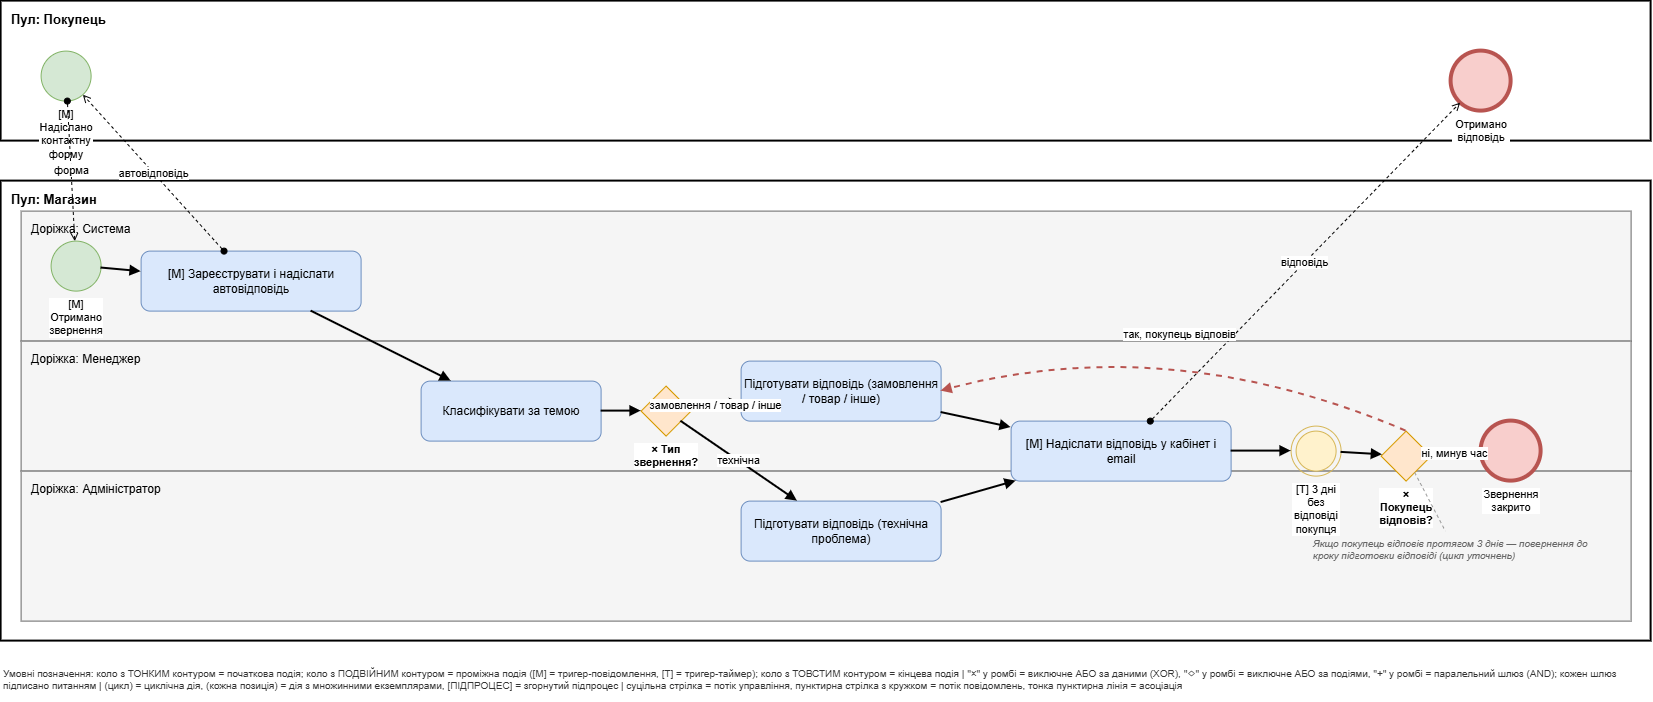

The diagram above was exported from draw.io. Its source (the exported page's mxGraphModel, read from the mxfile embedded in the PNG):
<mxGraphModel dx="1700" dy="1040" grid="1" gridSize="10" guides="1" tooltips="1" connect="1" arrows="1" fold="1" page="1" pageScale="1" pageWidth="2000" pageHeight="1400" math="0" shadow="0">
  <root>
    <mxCell id="0" />
    <mxCell id="1" parent="0" />
    <mxCell id="d3c1" parent="1" style="rounded=0;whiteSpace=wrap;html=1;fillColor=none;verticalAlign=top;align=left;fontStyle=1;fontSize=13;spacingLeft=8;spacingTop=4;dashed=0;strokeWidth=2;" value="Пул: Покупець" vertex="1">
      <mxGeometry height="140" width="1650" x="40" y="40" as="geometry" />
    </mxCell>
    <mxCell id="d3c2" parent="1" style="ellipse;whiteSpace=wrap;html=1;strokeWidth=1;fillColor=#d5e8d4;strokeColor=#82b366;verticalLabelPosition=bottom;verticalAlign=top;labelBackgroundColor=#ffffff;fontSize=11;" value="[M] Надіслано контактну форму" vertex="1">
      <mxGeometry height="50" width="50" x="80" y="90" as="geometry" />
    </mxCell>
    <mxCell id="d3c3" parent="1" style="ellipse;whiteSpace=wrap;html=1;strokeWidth=4;fillColor=#f8cecc;strokeColor=#b85450;verticalLabelPosition=bottom;verticalAlign=top;labelBackgroundColor=#ffffff;fontSize=11;" value="Отримано відповідь" vertex="1">
      <mxGeometry height="60" width="60" x="1490" y="90" as="geometry" />
    </mxCell>
    <mxCell id="d3c4" parent="1" style="rounded=0;whiteSpace=wrap;html=1;fillColor=none;verticalAlign=top;align=left;fontStyle=1;fontSize=13;spacingLeft=8;spacingTop=4;dashed=0;strokeWidth=2;" value="Пул: Магазин" vertex="1">
      <mxGeometry height="460" width="1650" x="40" y="220" as="geometry" />
    </mxCell>
    <mxCell id="d3c5" parent="1" style="rounded=0;whiteSpace=wrap;html=1;fillColor=#F5F5F5;verticalAlign=top;align=left;fontStyle=0;fontSize=12;spacingLeft=8;spacingTop=4;strokeColor=#666666;" value="Доріжка: Система" vertex="1">
      <mxGeometry height="130" width="1610" x="60" y="250" as="geometry" />
    </mxCell>
    <mxCell id="d3c6" parent="1" style="rounded=0;whiteSpace=wrap;html=1;fillColor=#F5F5F5;verticalAlign=top;align=left;fontStyle=0;fontSize=12;spacingLeft=8;spacingTop=4;strokeColor=#666666;" value="Доріжка: Менеджер" vertex="1">
      <mxGeometry height="130" width="1610" x="60" y="380" as="geometry" />
    </mxCell>
    <mxCell id="d3c7" parent="1" style="rounded=0;whiteSpace=wrap;html=1;fillColor=#F5F5F5;verticalAlign=top;align=left;fontStyle=0;fontSize=12;spacingLeft=8;spacingTop=4;strokeColor=#666666;" value="Доріжка: Адміністратор" vertex="1">
      <mxGeometry height="150" width="1610" x="60" y="510" as="geometry" />
    </mxCell>
    <mxCell id="d3c8" parent="1" style="ellipse;whiteSpace=wrap;html=1;strokeWidth=1;fillColor=#d5e8d4;strokeColor=#82b366;verticalLabelPosition=bottom;verticalAlign=top;labelBackgroundColor=#ffffff;fontSize=11;" value="[M] Отримано звернення" vertex="1">
      <mxGeometry height="50" width="50" x="90" y="280" as="geometry" />
    </mxCell>
    <mxCell id="d3c9" parent="1" style="rounded=1;whiteSpace=wrap;html=1;fillColor=#dae8fc;strokeColor=#6c8ebf;fontSize=12;" value="[M] Зареєструвати і надіслати автовідповідь" vertex="1">
      <mxGeometry height="60" width="220" x="180" y="290" as="geometry" />
    </mxCell>
    <mxCell id="d3c10" parent="1" style="rounded=1;whiteSpace=wrap;html=1;fillColor=#dae8fc;strokeColor=#6c8ebf;fontSize=12;" value="Класифікувати за темою" vertex="1">
      <mxGeometry height="60" width="180" x="460" y="420" as="geometry" />
    </mxCell>
    <mxCell id="d3c11" parent="1" style="rhombus;whiteSpace=wrap;html=1;fillColor=#ffe6cc;strokeColor=#d79b00;verticalLabelPosition=bottom;verticalAlign=top;labelBackgroundColor=#ffffff;fontSize=11;fontStyle=1;" value="× Тип звернення?" vertex="1">
      <mxGeometry height="50" width="50" x="680" y="425" as="geometry" />
    </mxCell>
    <mxCell id="d3c12" parent="1" style="rounded=1;whiteSpace=wrap;html=1;fillColor=#dae8fc;strokeColor=#6c8ebf;fontSize=12;" value="Підготувати відповідь (замовлення / товар / інше)" vertex="1">
      <mxGeometry height="60" width="200" x="780" y="400" as="geometry" />
    </mxCell>
    <mxCell id="d3c13" parent="1" style="rounded=1;whiteSpace=wrap;html=1;fillColor=#dae8fc;strokeColor=#6c8ebf;fontSize=12;" value="Підготувати відповідь (технічна проблема)" vertex="1">
      <mxGeometry height="60" width="200" x="780" y="540" as="geometry" />
    </mxCell>
    <mxCell id="d3c14" parent="1" style="rounded=1;whiteSpace=wrap;html=1;fillColor=#dae8fc;strokeColor=#6c8ebf;fontSize=12;" value="[M] Надіслати відповідь у кабінет і email" vertex="1">
      <mxGeometry height="60" width="220" x="1050" y="460" as="geometry" />
    </mxCell>
    <mxCell id="d3c15" parent="1" style="ellipse;whiteSpace=wrap;html=1;strokeWidth=1;fillColor=none;strokeColor=#d6b656;verticalLabelPosition=bottom;verticalAlign=top;labelBackgroundColor=#ffffff;fontSize=11;" value="[T] 3 дні без відповіді покупця" vertex="1">
      <mxGeometry height="50" width="50" x="1330" y="465" as="geometry" />
    </mxCell>
    <mxCell id="d3c16" parent="1" style="ellipse;whiteSpace=wrap;html=1;strokeWidth=1;fillColor=#fff2cc;strokeColor=#d6b656;" value="" vertex="1">
      <mxGeometry height="40" width="40" x="1335" y="470" as="geometry" />
    </mxCell>
    <mxCell id="d3c17" parent="1" style="rhombus;whiteSpace=wrap;html=1;fillColor=#ffe6cc;strokeColor=#d79b00;verticalLabelPosition=bottom;verticalAlign=top;labelBackgroundColor=#ffffff;fontSize=11;fontStyle=1;" value="× Покупець відповів?" vertex="1">
      <mxGeometry height="50" width="50" x="1420" y="470" as="geometry" />
    </mxCell>
    <mxCell id="d3c18" parent="1" style="ellipse;whiteSpace=wrap;html=1;strokeWidth=4;fillColor=#f8cecc;strokeColor=#b85450;verticalLabelPosition=bottom;verticalAlign=top;labelBackgroundColor=#ffffff;fontSize=11;" value="Звернення закрито" vertex="1">
      <mxGeometry height="60" width="60" x="1520" y="460" as="geometry" />
    </mxCell>
    <mxCell id="d3c19" parent="1" style="text;html=1;align=left;verticalAlign=top;whiteSpace=wrap;fontSize=10;fontStyle=2;fontColor=#666666;" value="Якщо покупець відповів протягом 3 днів — повернення до кроку підготовки відповіді (цикл уточнень)" vertex="1">
      <mxGeometry height="60" width="300" x="1350" y="570" as="geometry" />
    </mxCell>
    <mxCell id="d3c20" edge="1" parent="1" source="d3c8" style="endArrow=block;html=1;strokeWidth=2;rounded=0;" target="d3c9" value="">
      <mxGeometry relative="1" as="geometry" />
    </mxCell>
    <mxCell id="d3c21" edge="1" parent="1" source="d3c9" style="endArrow=block;html=1;strokeWidth=2;rounded=0;" target="d3c10" value="">
      <mxGeometry relative="1" as="geometry" />
    </mxCell>
    <mxCell id="d3c22" edge="1" parent="1" source="d3c10" style="endArrow=block;html=1;strokeWidth=2;rounded=0;" target="d3c11" value="">
      <mxGeometry relative="1" as="geometry" />
    </mxCell>
    <mxCell id="d3c23" edge="1" parent="1" source="d3c11" style="endArrow=block;html=1;strokeWidth=2;rounded=0;" target="d3c12" value="замовлення / товар / інше">
      <mxGeometry relative="1" as="geometry" />
    </mxCell>
    <mxCell id="d3c24" edge="1" parent="1" source="d3c11" style="endArrow=block;html=1;strokeWidth=2;rounded=0;" target="d3c13" value="технічна">
      <mxGeometry relative="1" as="geometry" />
    </mxCell>
    <mxCell id="d3c25" edge="1" parent="1" source="d3c12" style="endArrow=block;html=1;strokeWidth=2;rounded=0;" target="d3c14" value="">
      <mxGeometry relative="1" as="geometry" />
    </mxCell>
    <mxCell id="d3c26" edge="1" parent="1" source="d3c13" style="endArrow=block;html=1;strokeWidth=2;rounded=0;" target="d3c14" value="">
      <mxGeometry relative="1" as="geometry" />
    </mxCell>
    <mxCell id="d3c27" edge="1" parent="1" source="d3c14" style="endArrow=block;html=1;strokeWidth=2;rounded=0;" target="d3c15" value="">
      <mxGeometry relative="1" as="geometry" />
    </mxCell>
    <mxCell id="d3c28" edge="1" parent="1" source="d3c15" style="endArrow=block;html=1;strokeWidth=2;rounded=0;" target="d3c17" value="">
      <mxGeometry relative="1" as="geometry" />
    </mxCell>
    <mxCell id="d3c29" edge="1" parent="1" source="d3c17" style="endArrow=block;html=1;strokeWidth=2;rounded=0;" target="d3c18" value="ні, минув час">
      <mxGeometry relative="1" as="geometry" />
    </mxCell>
    <mxCell id="d3c30" edge="1" parent="1" source="d3c2" style="endArrow=open;html=1;dashed=1;startArrow=oval;startFill=1;strokeWidth=1;strokeColor=#000000;" target="d3c8" value="форма">
      <mxGeometry relative="1" as="geometry" />
    </mxCell>
    <mxCell id="d3c31" edge="1" parent="1" source="d3c9" style="endArrow=open;html=1;dashed=1;startArrow=oval;startFill=1;strokeWidth=1;strokeColor=#000000;" target="d3c2" value="автовідповідь">
      <mxGeometry relative="1" as="geometry" />
    </mxCell>
    <mxCell id="d3c32" edge="1" parent="1" source="d3c14" style="endArrow=open;html=1;dashed=1;startArrow=oval;startFill=1;strokeWidth=1;strokeColor=#000000;" target="d3c3" value="відповідь">
      <mxGeometry relative="1" as="geometry" />
    </mxCell>
    <mxCell id="d3c33" edge="1" parent="1" source="d3c17" style="endArrow=block;html=1;strokeWidth=2;dashed=1;strokeColor=#b85450;exitX=0.5;exitY=0;entryX=1;entryY=0.5;curved=1;" target="d3c12" value="так, покупець відповів">
      <mxGeometry relative="1" as="geometry">
        <Array as="points">
          <mxPoint x="1210" y="370" />
        </Array>
      </mxGeometry>
    </mxCell>
    <mxCell id="d3c34" edge="1" parent="1" source="d3c17" style="endArrow=none;html=1;dashed=1;strokeColor=#999999;" target="d3c19" value="">
      <mxGeometry relative="1" as="geometry" />
    </mxCell>
    <mxCell id="d3c35" parent="1" style="text;html=1;align=left;verticalAlign=top;whiteSpace=wrap;rounded=0;fontSize=10;fontColor=#333333;" value="Умовні позначення: коло з ТОНКИМ контуром = початкова подія; коло з ПОДВІЙНИМ контуром = проміжна подія ([M] = тригер-повідомлення, [T] = тригер-таймер); коло з ТОВСТИМ контуром = кінцева подія | &quot;×&quot; у ромбі = виключне АБО за даними (XOR), &quot;◇&quot; у ромбі = виключне АБО за подіями, &quot;+&quot; у ромбі = паралельний шлюз (AND); кожен шлюз підписано питанням | (цикл) = циклічна дія, (кожна позиція) = дія з множинними екземплярами, [ПІДПРОЦЕС] = згорнутий підпроцес | суцільна стрілка = потік управління, пунктирна стрілка з кружком = потік повідомлень, тонка пунктирна лінія = асоціація" vertex="1">
      <mxGeometry height="40" width="1650" x="40" y="700" as="geometry" />
    </mxCell>
  </root>
</mxGraphModel>